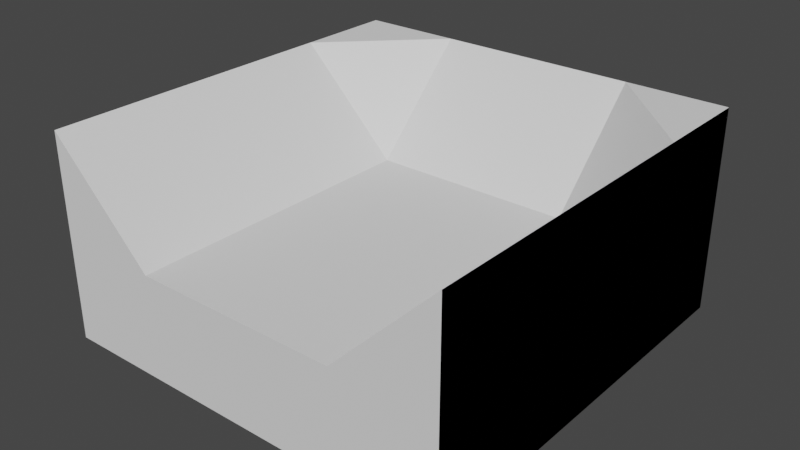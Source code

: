 # Source: sloped_ending.blend  (saved by Blender 2.90.8; exported with 4.5.12 LTS)
import bpy
from mathutils import Matrix  # noqa: F401  (used for matrix-valued properties, if any)

bpy.ops.wm.read_factory_settings(use_empty=True)
scene = bpy.context.scene
scene.name = 'Scene'

# ---- world
world_world = bpy.data.worlds.new('World'); scene.world = world_world
world_world.use_nodes = True; world_world.node_tree.nodes.clear()
_N = world_world.node_tree.nodes; _L = world_world.node_tree.links
n0 = _N.new('ShaderNodeOutputWorld'); n0.name = 'World Output'; n0.location = (300, 300)
n1 = _N.new('ShaderNodeBackground'); n1.name = 'Background'; n1.location = (10, 300)
n1.inputs[0].default_value = (0.05088, 0.05088, 0.05088, 1.0)
_L.new(n1.outputs[0], n0.inputs[0])
n0.is_active_output = True
world_world.color = (0.05088, 0.05088, 0.05088)
world_world.use_sun_shadow = False
world_world.sun_shadow_jitter_overblur = 0.0

# ---- meshes
me_cube_025 = bpy.data.meshes.new('Cube.025')
me_cube_025.from_pydata([(-0.5, 0.5, 0.0), (0.5, 0.5, 0.0), (-1.0, -1.0, -1.0), (-1.0, -1.0, 1.0), (-1.0, 1.0, -1.0), (-1.0, 1.0, 1.0), (1.0, -1.0, -1.0), (1.0, -1.0, 1.0), (1.0, 1.0, -1.0), (1.0, 1.0, 1.0), (0.5, -1.0, 0.0), (-0.5, -1.0, 0.0), (0.5, 1.0, 1.0), (-0.5, 1.0, 1.0), (1.0, 0.5, 1.0), (-1.0, 0.5, 1.0)], [], [(4, 5, 13, 12, 9, 8), (1, 0, 11, 10), (2, 3, 15, 5, 4), (15, 13, 5), (8, 9, 14, 7, 6), (14, 9, 12), (4, 8, 6, 2), (12, 1, 14), (15, 0, 13), (0, 1, 12, 13), (10, 7, 14, 1), (0, 15, 3, 11), (9, 7, 6, 8), (5, 4, 2, 3), (2, 6, 7, 10, 11, 3)])
_uv = me_cube_025.uv_layers.new(name='UVMap')
_uv.uv.foreach_set('vector', [0.125, 0.5, 0.625, 0.25, 0.0, 0.0, 0.0, 0.0, 0.625, 0.5, 0.375, 0.5, 0.125, 0.5, 0.125, 0.75, 0.3125, 0.75, 0.3125, 0.5, 0.375, 0.0, 0.625, 0.0, 0.625, 0.1875, 0.625, 0.25, 0.375, 0.25, 0.625, 0.1875, 0.0, 0.0, 0.625, 0.25, 0.375, 0.5, 0.625, 0.5, 0.625, 0.5625, 0.625, 0.75, 0.375, 0.75, 0.625, 0.5625, 0.625, 0.5, 0.0, 0.0, 0.125, 0.5, 0.375, 0.5, 0.375, 0.75, 0.125, 0.75, 0.0, 0.0, 0.0, 0.0, 0.625, 0.5625, 0.625, 0.1875, 0.0, 0.0, 0.0, 0.0, 0.0, 0.0, 0.0, 0.0, 0.0, 0.0, 0.0, 0.0, 0.3125, 0.5, 0.625, 0.75, 0.625, 0.5625, 0.0, 0.0, 0.125, 0.75, 0.625, 0.1875, 0.625, 0.0, 0.3125, 0.75, 0.0, 0.0, 0.0, 0.0, 0.0, 0.0, 0.0, 0.0, 0.0, 0.0, 0.0, 0.0, 0.0, 0.0, 0.0, 0.0, 0.0, 0.0, 0.0, 0.0, 0.0, 0.0, 0.0, 0.0, 0.0, 0.0, 0.0, 0.0])
me_cube_025.use_remesh_fix_poles = True
me_cube_025.use_remesh_preserve_attributes = False
me_cube_025.use_mirror_vertex_groups = False
me_cube_025.update()

# ---- objects
ob_cube_022 = bpy.data.objects.new('Cube.022', me_cube_025)

# ---- transforms, parenting, visibility, modifiers, constraints
ob_cube_022.location = (0.0, 0.0, 0.5)
ob_cube_022.scale = (1.0, 1.0, 0.5)
ob_cube_022.lineart.crease_threshold = 0.0

# ---- collection membership
scene.collection.objects.link(ob_cube_022)

# ---- scene / render settings (as saved in the file)
scene.frame_start = 1; scene.frame_end = 250; scene.frame_set(1)
scene.render.engine = 'BLENDER_EEVEE_NEXT'
scene.cycles.use_denoising = False
scene.cycles.samples = 128
scene.cycles.sampling_pattern = 'TABULATED_SOBOL'
scene.cycles.use_adaptive_sampling = False
scene.cycles.use_light_tree = False
scene.view_settings.view_transform = 'Filmic'
bpy.context.view_layer.update()

# ---- added for rendering (the .blend has no active camera and no usable light): camera, sun
cam_auto = bpy.data.cameras.new('AutoCamera')
cam_auto.lens = 50.0
cam_auto.sensor_width = 36.0
cam_auto.clip_end = 1000.0
ob_auto_camera = bpy.data.objects.new('AutoCamera', cam_auto)
scene.collection.objects.link(ob_auto_camera)
ob_auto_camera.location = (2.77567, -3.33081, 2.72054)
ob_auto_camera.rotation_euler = (1.09748, -7.21219e-08, 0.694738)
scene.camera = ob_auto_camera
light_auto_sun = bpy.data.lights.new('AutoSun', 'SUN')
light_auto_sun.energy = 3.0
light_auto_sun.angle = 0.0523599
ob_auto_sun = bpy.data.objects.new('AutoSun', light_auto_sun)
scene.collection.objects.link(ob_auto_sun)
ob_auto_sun.rotation_euler = (0.872665, 0.174533, 0.523599)
bpy.context.view_layer.update()
